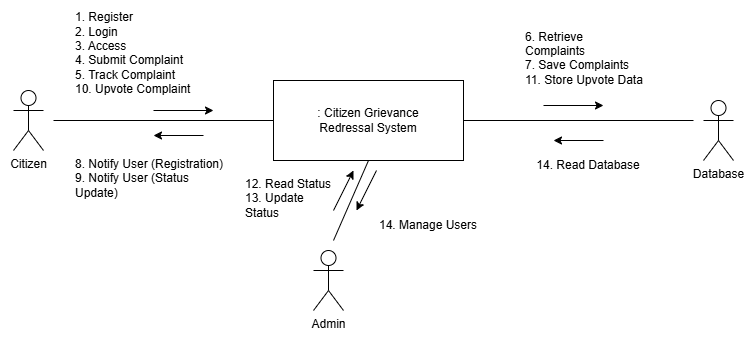

The diagram above was exported from draw.io. Its source (the exported page's mxGraphModel, read from the mxfile embedded in the PNG):
<mxGraphModel dx="1042" dy="527" grid="1" gridSize="10" guides="1" tooltips="1" connect="1" arrows="1" fold="1" page="1" pageScale="1" pageWidth="1019" pageHeight="1320" math="0" shadow="0">
  <root>
    <mxCell id="0" />
    <mxCell id="1" parent="0" />
    <mxCell id="rsCosPEoH3FDiJivOZRr-8" value="Admin" style="shape=umlActor;verticalLabelPosition=bottom;verticalAlign=top;html=1;outlineConnect=0;" vertex="1" parent="1">
      <mxGeometry x="420" y="390" width="30" height="60" as="geometry" />
    </mxCell>
    <mxCell id="rsCosPEoH3FDiJivOZRr-9" value="Database" style="shape=umlActor;verticalLabelPosition=bottom;verticalAlign=top;html=1;outlineConnect=0;" vertex="1" parent="1">
      <mxGeometry x="810" y="240" width="30" height="60" as="geometry" />
    </mxCell>
    <mxCell id="rsCosPEoH3FDiJivOZRr-10" value="Citizen" style="shape=umlActor;verticalLabelPosition=bottom;verticalAlign=top;html=1;outlineConnect=0;" vertex="1" parent="1">
      <mxGeometry x="120" y="230" width="30" height="60" as="geometry" />
    </mxCell>
    <mxCell id="rsCosPEoH3FDiJivOZRr-11" value="" style="rounded=0;whiteSpace=wrap;html=1;" vertex="1" parent="1">
      <mxGeometry x="380" y="220" width="190" height="80" as="geometry" />
    </mxCell>
    <mxCell id="rsCosPEoH3FDiJivOZRr-16" value="" style="endArrow=none;html=1;rounded=0;entryX=0;entryY=0.5;entryDx=0;entryDy=0;" edge="1" parent="1" target="rsCosPEoH3FDiJivOZRr-11">
      <mxGeometry width="50" height="50" relative="1" as="geometry">
        <mxPoint x="160" y="260" as="sourcePoint" />
        <mxPoint x="460" y="260" as="targetPoint" />
      </mxGeometry>
    </mxCell>
    <mxCell id="rsCosPEoH3FDiJivOZRr-17" value="" style="endArrow=none;html=1;rounded=0;entryX=0.5;entryY=1;entryDx=0;entryDy=0;" edge="1" parent="1" target="rsCosPEoH3FDiJivOZRr-11">
      <mxGeometry width="50" height="50" relative="1" as="geometry">
        <mxPoint x="440" y="380" as="sourcePoint" />
        <mxPoint x="460" y="280" as="targetPoint" />
      </mxGeometry>
    </mxCell>
    <mxCell id="rsCosPEoH3FDiJivOZRr-18" value="" style="endArrow=none;html=1;rounded=0;exitX=1;exitY=0.5;exitDx=0;exitDy=0;" edge="1" parent="1" source="rsCosPEoH3FDiJivOZRr-11">
      <mxGeometry width="50" height="50" relative="1" as="geometry">
        <mxPoint x="500" y="260" as="sourcePoint" />
        <mxPoint x="800" y="260" as="targetPoint" />
      </mxGeometry>
    </mxCell>
    <mxCell id="rsCosPEoH3FDiJivOZRr-19" value=": Citizen Grievance Redressal System" style="text;html=1;whiteSpace=wrap;strokeColor=none;fillColor=none;align=center;verticalAlign=middle;rounded=0;" vertex="1" parent="1">
      <mxGeometry x="405" y="245" width="140" height="30" as="geometry" />
    </mxCell>
    <mxCell id="rsCosPEoH3FDiJivOZRr-21" value="" style="endArrow=classic;html=1;rounded=0;" edge="1" parent="1">
      <mxGeometry width="50" height="50" relative="1" as="geometry">
        <mxPoint x="260" y="250" as="sourcePoint" />
        <mxPoint x="320" y="250" as="targetPoint" />
      </mxGeometry>
    </mxCell>
    <mxCell id="rsCosPEoH3FDiJivOZRr-22" value="" style="endArrow=classic;html=1;rounded=0;" edge="1" parent="1">
      <mxGeometry width="50" height="50" relative="1" as="geometry">
        <mxPoint x="650" y="245" as="sourcePoint" />
        <mxPoint x="710" y="245" as="targetPoint" />
      </mxGeometry>
    </mxCell>
    <mxCell id="rsCosPEoH3FDiJivOZRr-23" value="" style="endArrow=classic;html=1;rounded=0;" edge="1" parent="1">
      <mxGeometry width="50" height="50" relative="1" as="geometry">
        <mxPoint x="310" y="275" as="sourcePoint" />
        <mxPoint x="260" y="275" as="targetPoint" />
      </mxGeometry>
    </mxCell>
    <mxCell id="rsCosPEoH3FDiJivOZRr-24" value="" style="endArrow=classic;html=1;rounded=0;" edge="1" parent="1">
      <mxGeometry width="50" height="50" relative="1" as="geometry">
        <mxPoint x="710" y="280" as="sourcePoint" />
        <mxPoint x="660" y="280" as="targetPoint" />
      </mxGeometry>
    </mxCell>
    <mxCell id="rsCosPEoH3FDiJivOZRr-25" value="" style="endArrow=classic;html=1;rounded=0;" edge="1" parent="1">
      <mxGeometry width="50" height="50" relative="1" as="geometry">
        <mxPoint x="483" y="310" as="sourcePoint" />
        <mxPoint x="463" y="350" as="targetPoint" />
      </mxGeometry>
    </mxCell>
    <mxCell id="rsCosPEoH3FDiJivOZRr-26" value="" style="endArrow=classic;html=1;rounded=0;" edge="1" parent="1">
      <mxGeometry width="50" height="50" relative="1" as="geometry">
        <mxPoint x="440" y="350" as="sourcePoint" />
        <mxPoint x="460" y="310" as="targetPoint" />
      </mxGeometry>
    </mxCell>
    <mxCell id="rsCosPEoH3FDiJivOZRr-27" value="&lt;div&gt;1. Register&lt;/div&gt;&lt;div&gt;2. Login&lt;/div&gt;&lt;div&gt;3. Access&lt;/div&gt;&lt;div&gt;4. Submit Complaint&lt;/div&gt;&lt;div&gt;5. Track Complaint&lt;/div&gt;&lt;div&gt;10. Upvote Complaint&lt;/div&gt;&lt;div&gt;&lt;br&gt;&lt;/div&gt;" style="text;html=1;whiteSpace=wrap;strokeColor=none;fillColor=none;align=left;verticalAlign=middle;rounded=0;" vertex="1" parent="1">
      <mxGeometry x="180" y="185" width="170" height="30" as="geometry" />
    </mxCell>
    <mxCell id="rsCosPEoH3FDiJivOZRr-28" value="&lt;div&gt;8. Notify User (Registration)&lt;/div&gt;&lt;div&gt;9. Notify User (Status Update)&lt;/div&gt;&lt;div&gt;&lt;br&gt;&lt;/div&gt;" style="text;html=1;whiteSpace=wrap;strokeColor=none;fillColor=none;align=left;verticalAlign=middle;rounded=0;" vertex="1" parent="1">
      <mxGeometry x="180" y="310" width="160" height="30" as="geometry" />
    </mxCell>
    <mxCell id="rsCosPEoH3FDiJivOZRr-29" value="&lt;div&gt;6. Retrieve Complaints&lt;/div&gt;&lt;div&gt;7. Save Complaints&lt;/div&gt;&lt;div&gt;11. Store Upvote Data&lt;/div&gt;&lt;div&gt;&lt;br&gt;&lt;/div&gt;" style="text;html=1;whiteSpace=wrap;strokeColor=none;fillColor=none;align=left;verticalAlign=middle;rounded=0;" vertex="1" parent="1">
      <mxGeometry x="630" y="190" width="120" height="30" as="geometry" />
    </mxCell>
    <mxCell id="rsCosPEoH3FDiJivOZRr-30" value="&lt;div&gt;12. Read Status&lt;/div&gt;&lt;div&gt;13. Update Status&lt;/div&gt;&lt;div&gt;&lt;br&gt;&lt;/div&gt;" style="text;html=1;whiteSpace=wrap;strokeColor=none;fillColor=none;align=left;verticalAlign=middle;rounded=0;" vertex="1" parent="1">
      <mxGeometry x="350" y="330" width="90" height="30" as="geometry" />
    </mxCell>
    <mxCell id="rsCosPEoH3FDiJivOZRr-31" value="14. Manage Users" style="text;html=1;whiteSpace=wrap;strokeColor=none;fillColor=none;align=center;verticalAlign=middle;rounded=0;" vertex="1" parent="1">
      <mxGeometry x="440" y="350" width="190" height="30" as="geometry" />
    </mxCell>
    <mxCell id="rsCosPEoH3FDiJivOZRr-32" value="14. Read Database" style="text;html=1;whiteSpace=wrap;strokeColor=none;fillColor=none;align=center;verticalAlign=middle;rounded=0;" vertex="1" parent="1">
      <mxGeometry x="640" y="290" width="110" height="30" as="geometry" />
    </mxCell>
  </root>
</mxGraphModel>